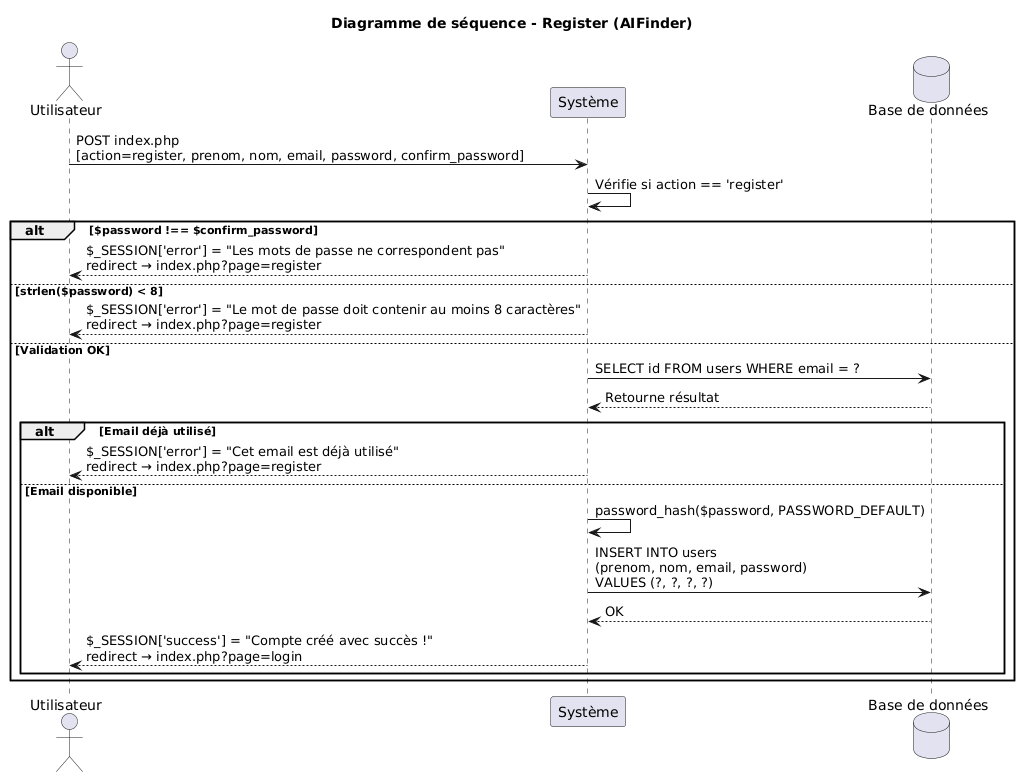

The diagram above was rendered by PlantUML. Its source (embedded in the PNG):
@startuml
title Diagramme de séquence - Register (AIFinder)

actor Utilisateur
participant Système
database "Base de données" as DB

Utilisateur -> Système : POST index.php\n[action=register, prenom, nom, email, password, confirm_password]

Système -> Système : Vérifie si action == 'register'

alt $password !== $confirm_password
    Système --> Utilisateur : $_SESSION['error'] = "Les mots de passe ne correspondent pas"\nredirect → index.php?page=register

else strlen($password) < 8
    Système --> Utilisateur : $_SESSION['error'] = "Le mot de passe doit contenir au moins 8 caractères"\nredirect → index.php?page=register

else Validation OK
    Système -> DB : SELECT id FROM users WHERE email = ?
    DB --> Système : Retourne résultat

    alt Email déjà utilisé
        Système --> Utilisateur : $_SESSION['error'] = "Cet email est déjà utilisé"\nredirect → index.php?page=register

    else Email disponible
        Système -> Système : password_hash($password, PASSWORD_DEFAULT)
        Système -> DB : INSERT INTO users\n(prenom, nom, email, password)\nVALUES (?, ?, ?, ?)
        DB --> Système : OK

        Système --> Utilisateur : $_SESSION['success'] = "Compte créé avec succès !"\nredirect → index.php?page=login
    end
end
@enduml